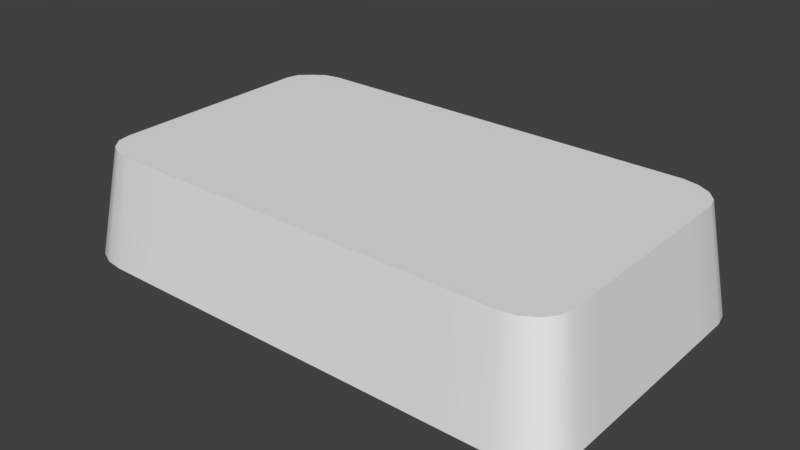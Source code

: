 # Source: key_tab.blend  (saved by Blender 2.79.0; exported with 4.5.12 LTS)
import bpy
from mathutils import Matrix  # noqa: F401  (used for matrix-valued properties, if any)

bpy.ops.wm.read_factory_settings(use_empty=True)
scene = bpy.context.scene
scene.name = 'Scene'

# ---- collections
col_collection_1 = bpy.data.collections.new('Collection 1'); scene.collection.children.link(col_collection_1)

# ---- world
world_world = bpy.data.worlds.new('World'); scene.world = world_world
world_world.color = (0.05088, 0.05088, 0.05088)
world_world.use_sun_shadow = False
world_world.sun_shadow_jitter_overblur = 0.0
world_world.cycles.sampling_method = 'MANUAL'

# ---- meshes
me_cube_001 = bpy.data.meshes.new('Cube.001')
me_cube_001.from_pydata([(-1.355, -0.9371, -1.0), (-1.26, -0.842, 1.0), (-1.341, 0.9225, -0.9997), (-1.246, 0.8274, 0.9999), (1.35, -0.9319, -1.0), (1.255, -0.8368, 0.9996), (1.349, 0.9309, -0.9924), (1.254, 0.8357, 0.9998), (0.0, 1.0, -1.0), (0.0, 0.9049, 1.0), (0.0, -1.0, -1.0), (0.0, -0.9049, 1.0), (-1.418, 0.0, -1.0), (-1.323, 0.0, 1.0), (1.418, 0.0, -1.0), (1.323, 0.0, 1.0), (0.0, 0.0, 1.0), (-0.9183, 1.0, -1.0), (-0.8707, -0.9049, 1.0), (-0.8707, 0.9049, 1.0), (-0.9183, -1.0, -1.0), (-0.8707, 0.0, 1.0), (0.8706, 0.9049, 1.0), (0.9182, -1.0, -1.0), (0.9182, 1.0, -1.0), (0.8706, -0.9049, 1.0), (0.8706, 0.0, 1.0), (-1.418, -0.5, -1.0), (1.323, -0.4524, 1.0), (0.0, -0.4524, 1.0), (-1.323, -0.4524, 1.0), (1.418, -0.5, -1.0), (-0.8707, -0.4524, 1.0), (0.8706, -0.4524, 1.0), (-1.323, 0.4524, 1.0), (1.418, 0.5, -1.0), (-1.418, 0.5, -1.0), (1.323, 0.4524, 1.0), (0.0, 0.4524, 1.0), (-0.8707, 0.4524, 1.0), (0.8706, 0.4524, 1.0), (1.097, 0.9049, 1.0), (1.168, -1.0, -1.0), (1.097, 0.0, 1.0), (1.168, 1.0, -1.0), (1.097, -0.9049, 1.0), (1.097, -0.4524, 1.0), (1.097, 0.4524, 1.0), (-1.168, 1.0, -1.0), (-1.097, -0.9049, 1.0), (-1.097, 0.9049, 1.0), (-1.168, -1.0, -1.0), (-1.097, 0.0, 1.0), (-1.097, -0.4524, 1.0), (-1.097, 0.4524, 1.0), (-1.418, -0.75, -1.0), (1.323, -0.6787, 1.0), (0.0, -0.6787, 1.0), (-0.8707, -0.6787, 1.0), (0.8706, -0.6787, 1.0), (-1.323, -0.6787, 1.0), (1.418, -0.75, -1.0), (1.097, -0.6787, 1.0), (-1.097, -0.6787, 1.0), (-1.323, 0.6787, 1.0), (1.418, 0.75, -1.0), (-1.418, 0.75, -1.0), (1.323, 0.6787, 1.0), (0.0, 0.6787, 1.0), (-0.8707, 0.6787, 1.0), (0.8706, 0.6787, 1.0), (1.097, 0.6787, 1.0), (-1.097, 0.6787, 1.0), (1.181, 0.883, 0.9994), (1.267, -0.9835, -1.0), (1.21, 0.0, 1.0), (1.21, -0.4524, 1.0), (1.21, 0.4524, 1.0), (1.265, 0.9781, -1.0), (1.184, -0.8884, 1.0), (1.21, -0.6787, 1.0), (1.21, 0.6787, 1.0), (-1.304, 0.7647, 0.9998), (1.399, 0.8479, -0.9996), (-1.399, 0.848, -0.9997), (1.304, 0.7647, 0.9999), (0.0, 0.7918, 1.0), (-0.8707, 0.7918, 1.0), (0.8706, 0.7918, 1.0), (1.097, 0.7918, 1.0), (-1.097, 0.7918, 1.0), (1.18, 0.7505, 0.9999), (-1.405, -0.8513, -1.0), (1.305, -0.7652, 0.9993), (0.0, -0.7918, 1.0), (-0.8707, -0.7918, 1.0), (0.8706, -0.7918, 1.0), (1.097, -0.7918, 1.0), (-1.097, -0.7918, 1.0), (-1.31, -0.7681, 1.0), (1.4, -0.8485, -1.001), (1.179, -0.767, 0.9999), (-1.265, 0.9787, -1.0), (-1.185, -0.8885, 1.0), (-1.181, 0.8835, 0.9999), (-1.268, -0.9836, -0.9999), (-1.21, 0.0, 1.0), (-1.21, -0.4524, 1.0), (-1.21, 0.4524, 1.0), (-1.21, -0.6787, 1.0), (-1.21, 0.6787, 1.0), (-1.178, 0.7655, 0.9997), (-1.181, -0.7688, 1.0)], [], [(84, 82, 3, 2), (78, 73, 7, 6), (100, 93, 5, 4), (105, 103, 1, 0), (112, 99, 1, 103), (96, 94, 11, 25), (23, 25, 11, 10), (17, 19, 9, 8), (40, 38, 16, 26), (108, 34, 13, 106), (35, 37, 15, 14), (27, 30, 13, 12), (38, 39, 21, 16), (48, 50, 19, 17), (94, 95, 18, 11), (10, 11, 18, 20), (47, 40, 26, 43), (42, 45, 25, 23), (97, 96, 25, 45), (8, 9, 22, 24), (43, 26, 33, 46), (16, 21, 32, 29), (55, 60, 30, 27), (26, 16, 29, 33), (106, 13, 30, 107), (14, 15, 28, 31), (71, 70, 40, 47), (68, 69, 39, 38), (65, 67, 37, 35), (110, 64, 34, 108), (70, 68, 38, 40), (12, 13, 34, 36), (81, 71, 47, 77), (75, 43, 46, 76), (101, 97, 45, 79), (74, 79, 45, 42), (77, 47, 43, 75), (24, 22, 41, 44), (69, 72, 54, 39), (21, 52, 53, 32), (102, 104, 50, 48), (39, 54, 52, 21), (95, 98, 49, 18), (20, 18, 49, 51), (32, 53, 63, 58), (76, 46, 62, 80), (92, 99, 60, 55), (46, 33, 59, 62), (29, 32, 58, 57), (33, 29, 57, 59), (107, 30, 60, 109), (31, 28, 56, 61), (87, 90, 72, 69), (91, 89, 71, 81), (88, 86, 68, 70), (111, 82, 64, 110), (83, 85, 67, 65), (86, 87, 69, 68), (89, 88, 70, 71), (36, 34, 64, 66), (85, 91, 81, 67), (28, 76, 80, 56), (37, 77, 75, 15), (4, 5, 79, 74), (93, 101, 79, 5), (15, 75, 76, 28), (67, 81, 77, 37), (44, 41, 73, 78), (7, 73, 91, 85), (41, 22, 88, 89), (9, 19, 87, 86), (6, 7, 85, 83), (104, 3, 82, 111), (22, 9, 86, 88), (73, 41, 89, 91), (19, 50, 90, 87), (66, 64, 82, 84), (56, 80, 101, 93), (0, 1, 99, 92), (58, 63, 98, 95), (80, 62, 97, 101), (62, 59, 96, 97), (57, 58, 95, 94), (59, 57, 94, 96), (109, 60, 99, 112), (61, 56, 93, 100), (63, 109, 112, 98), (50, 104, 111, 90), (90, 111, 110, 72), (53, 107, 109, 63), (2, 3, 104, 102), (72, 110, 108, 54), (52, 106, 107, 53), (54, 108, 106, 52), (98, 112, 103, 49), (51, 49, 103, 105)])
me_cube_001.polygons.foreach_set('use_smooth', [True] * 96)
me_cube_001.use_remesh_preserve_volume = False
me_cube_001.use_remesh_preserve_attributes = False
me_cube_001.use_mirror_vertex_groups = False
me_cube_001.update()

# ---- objects
ob_cube = bpy.data.objects.new('Cube', me_cube_001)

# ---- transforms, parenting, visibility, modifiers, constraints
ob_cube.location = (0.0, 0.0, 0.0)
ob_cube.scale = (1.793, 1.5, 0.5447)
ob_cube.lineart.crease_threshold = 0.0
_m = ob_cube.modifiers.new('EdgeSplit', 'EDGE_SPLIT')

# ---- collection membership
col_collection_1.objects.link(ob_cube)

# ---- scene / render settings (as saved in the file)
scene.frame_start = 1; scene.frame_end = 250; scene.frame_set(1)
scene.render.engine = 'BLENDER_EEVEE_NEXT'
scene.render.resolution_percentage = 50
scene.render.dither_intensity = 0.0
scene.cycles.use_denoising = False
scene.cycles.samples = 128
scene.cycles.sampling_pattern = 'TABULATED_SOBOL'
scene.cycles.use_adaptive_sampling = False
scene.cycles.use_light_tree = False
scene.cycles.blur_glossy = 0.0
scene.cycles.sample_clamp_indirect = 0.0
scene.view_settings.view_transform = 'Standard'
bpy.context.view_layer.update()

# ---- added for rendering (the .blend has no active camera and no usable light): camera, sun
cam_auto = bpy.data.cameras.new('AutoCamera')
cam_auto.lens = 50.0
cam_auto.sensor_width = 36.0
cam_auto.clip_end = 1000.0
ob_auto_camera = bpy.data.objects.new('AutoCamera', cam_auto)
scene.collection.objects.link(ob_auto_camera)
ob_auto_camera.location = (5.55623, -6.66748, 4.44492)
ob_auto_camera.rotation_euler = (1.09748, -7.21219e-08, 0.694738)
scene.camera = ob_auto_camera
light_auto_sun = bpy.data.lights.new('AutoSun', 'SUN')
light_auto_sun.energy = 3.0
light_auto_sun.angle = 0.0523599
ob_auto_sun = bpy.data.objects.new('AutoSun', light_auto_sun)
scene.collection.objects.link(ob_auto_sun)
ob_auto_sun.rotation_euler = (0.872665, 0.174533, 0.523599)
bpy.context.view_layer.update()
